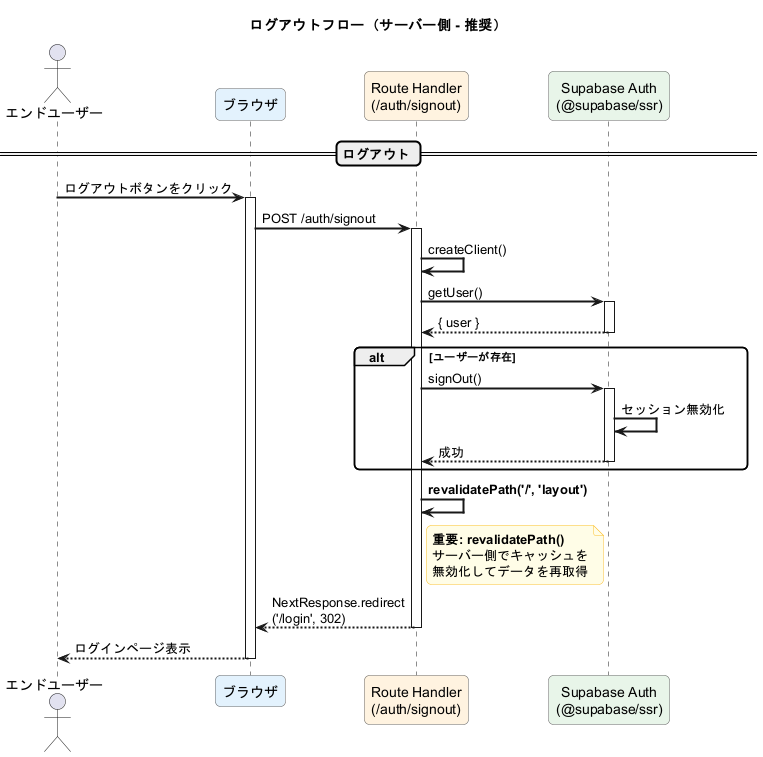

The diagram above was rendered by PlantUML. Its source (embedded in the PNG):
@startuml PlantUML_Studio_Sequence_Logout_Server
'==================================================
' シーケンス図: ログアウトフロー（サーバー側 - 推奨）
' UC 1-2 ログアウトする
' 検証: Context7 MCP - Supabase SSR公式ドキュメント
'==================================================

skinparam sequenceArrowThickness 2
skinparam roundcorner 10
skinparam maxmessagesize 200

skinparam participant {
    BackgroundColor #FAFAFA
    BorderColor #666666
}

skinparam note {
    BackgroundColor #FFFDE7
    BorderColor #FBC02D
}

title ログアウトフロー（サーバー側 - 推奨）

actor "エンドユーザー" as user
participant "ブラウザ" as browser #E3F2FD
participant "Route Handler\n(/auth/signout)" as handler #FFF3E0
participant "Supabase Auth\n(@supabase/ssr)" as supabase #E8F5E9

== ログアウト ==

user -> browser : ログアウトボタンをクリック
activate browser

browser -> handler : POST /auth/signout
activate handler

handler -> handler : createClient()

handler -> supabase : getUser()
activate supabase
supabase --> handler : { user }
deactivate supabase

alt ユーザーが存在
    handler -> supabase : signOut()
    activate supabase
    supabase -> supabase : セッション無効化
    supabase --> handler : 成功
    deactivate supabase
end

handler -> handler : **revalidatePath('/', 'layout')**
note right of handler
  **重要: revalidatePath()**
  サーバー側でキャッシュを
  無効化してデータを再取得
end note

handler --> browser : NextResponse.redirect\n('/login', 302)
deactivate handler

browser --> user : ログインページ表示

deactivate browser

@enduml